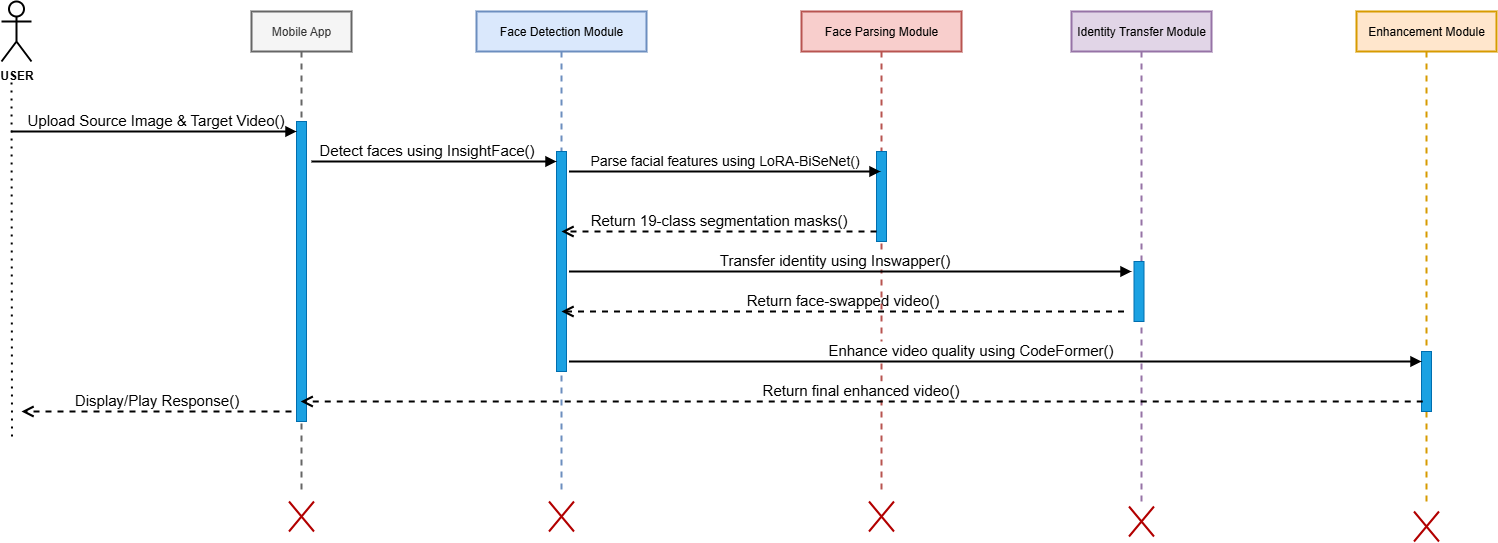

The diagram above was exported from draw.io. Its source (the exported page's mxGraphModel, read from the mxfile embedded in the PNG):
<mxGraphModel dx="2279" dy="820" grid="1" gridSize="10" guides="1" tooltips="1" connect="1" arrows="1" fold="1" page="1" pageScale="1" pageWidth="850" pageHeight="1100" math="0" shadow="0">
  <root>
    <mxCell id="0" />
    <mxCell id="1" parent="0" />
    <mxCell id="aM9ryv3xv72pqoxQDRHE-1" value="Mobile App" style="shape=umlLifeline;perimeter=lifelinePerimeter;whiteSpace=wrap;html=1;container=0;dropTarget=0;collapsible=0;recursiveResize=0;outlineConnect=0;portConstraint=eastwest;newEdgeStyle={&quot;edgeStyle&quot;:&quot;elbowEdgeStyle&quot;,&quot;elbow&quot;:&quot;vertical&quot;,&quot;curved&quot;:0,&quot;rounded&quot;:0};strokeWidth=2;fillColor=#f5f5f5;strokeColor=#666666;fontColor=#333333;" parent="1" vertex="1">
      <mxGeometry x="30" y="40" width="100" height="480" as="geometry" />
    </mxCell>
    <mxCell id="aM9ryv3xv72pqoxQDRHE-2" value="" style="html=1;points=[];perimeter=orthogonalPerimeter;outlineConnect=0;targetShapes=umlLifeline;portConstraint=eastwest;newEdgeStyle={&quot;edgeStyle&quot;:&quot;elbowEdgeStyle&quot;,&quot;elbow&quot;:&quot;vertical&quot;,&quot;curved&quot;:0,&quot;rounded&quot;:0};fillColor=#1ba1e2;strokeColor=#006EAF;fontColor=#ffffff;" parent="aM9ryv3xv72pqoxQDRHE-1" vertex="1">
      <mxGeometry x="45" y="110" width="10" height="300" as="geometry" />
    </mxCell>
    <mxCell id="aM9ryv3xv72pqoxQDRHE-5" value="Face Detection Module" style="shape=umlLifeline;perimeter=lifelinePerimeter;whiteSpace=wrap;html=1;container=0;dropTarget=0;collapsible=0;recursiveResize=0;outlineConnect=0;portConstraint=eastwest;newEdgeStyle={&quot;edgeStyle&quot;:&quot;elbowEdgeStyle&quot;,&quot;elbow&quot;:&quot;vertical&quot;,&quot;curved&quot;:0,&quot;rounded&quot;:0};strokeWidth=2;fillColor=#dae8fc;strokeColor=#6c8ebf;size=40;" parent="1" vertex="1">
      <mxGeometry x="255" y="40" width="170" height="480" as="geometry" />
    </mxCell>
    <mxCell id="aM9ryv3xv72pqoxQDRHE-6" value="" style="html=1;points=[];perimeter=orthogonalPerimeter;outlineConnect=0;targetShapes=umlLifeline;portConstraint=eastwest;newEdgeStyle={&quot;edgeStyle&quot;:&quot;elbowEdgeStyle&quot;,&quot;elbow&quot;:&quot;vertical&quot;,&quot;curved&quot;:0,&quot;rounded&quot;:0};fillColor=#1ba1e2;fontColor=#ffffff;strokeColor=#006EAF;" parent="aM9ryv3xv72pqoxQDRHE-5" vertex="1">
      <mxGeometry x="80" y="140" width="10" height="220" as="geometry" />
    </mxCell>
    <mxCell id="aM9ryv3xv72pqoxQDRHE-9" value="&lt;font style=&quot;font-size: 15px;&quot;&gt;Detect faces using InsightFace()&lt;/font&gt;" style="html=1;verticalAlign=bottom;endArrow=block;edgeStyle=elbowEdgeStyle;elbow=vertical;curved=0;rounded=0;strokeWidth=2;" parent="1" edge="1">
      <mxGeometry x="-0.0588" relative="1" as="geometry">
        <mxPoint x="90" y="190" as="sourcePoint" />
        <Array as="points">
          <mxPoint x="190" y="190" />
        </Array>
        <mxPoint x="335" y="190" as="targetPoint" />
        <mxPoint as="offset" />
      </mxGeometry>
    </mxCell>
    <mxCell id="2mheCRTlxpJJjSgNQ_9J-1" value="&lt;b&gt;USER&lt;/b&gt;" style="shape=umlActor;verticalLabelPosition=bottom;verticalAlign=top;html=1;outlineConnect=0;strokeWidth=2;fillColor=none;strokeColor=default;fontColor=#000000;" parent="1" vertex="1">
      <mxGeometry x="-220" y="30" width="30" height="60" as="geometry" />
    </mxCell>
    <mxCell id="2mheCRTlxpJJjSgNQ_9J-9" value="" style="endArrow=none;dashed=1;html=1;dashPattern=1 3;strokeWidth=2;rounded=0;" parent="1" edge="1">
      <mxGeometry width="50" height="50" relative="1" as="geometry">
        <mxPoint x="-209.5" y="465" as="sourcePoint" />
        <mxPoint x="-210" y="105" as="targetPoint" />
      </mxGeometry>
    </mxCell>
    <mxCell id="2mheCRTlxpJJjSgNQ_9J-11" value="&lt;font style=&quot;font-size: 15px;&quot;&gt;Upload Source Image &amp;amp; Target Video()&lt;/font&gt;" style="html=1;verticalAlign=bottom;endArrow=block;edgeStyle=elbowEdgeStyle;elbow=horizontal;curved=0;rounded=0;strokeWidth=2;" parent="1" edge="1" target="aM9ryv3xv72pqoxQDRHE-2">
      <mxGeometry x="0.0119" relative="1" as="geometry">
        <mxPoint x="-210" y="160" as="sourcePoint" />
        <Array as="points">
          <mxPoint x="-5.5" y="160" />
        </Array>
        <mxPoint x="69.5" y="160" as="targetPoint" />
        <mxPoint as="offset" />
      </mxGeometry>
    </mxCell>
    <mxCell id="2mheCRTlxpJJjSgNQ_9J-17" value="" style="shape=umlDestroy;whiteSpace=wrap;html=1;strokeWidth=2;targetShapes=umlLifeline;fillColor=#e51400;fontColor=#ffffff;strokeColor=#B20000;" parent="1" vertex="1">
      <mxGeometry x="67.5" y="530" width="25" height="30" as="geometry" />
    </mxCell>
    <mxCell id="2mheCRTlxpJJjSgNQ_9J-18" value="" style="shape=umlDestroy;whiteSpace=wrap;html=1;strokeWidth=2;targetShapes=umlLifeline;fillColor=#e51400;fontColor=#ffffff;strokeColor=#B20000;" parent="1" vertex="1">
      <mxGeometry x="327.5" y="530" width="25" height="30" as="geometry" />
    </mxCell>
    <mxCell id="2mheCRTlxpJJjSgNQ_9J-19" value="" style="shape=umlDestroy;whiteSpace=wrap;html=1;strokeWidth=2;targetShapes=umlLifeline;fillColor=#e51400;fontColor=#ffffff;strokeColor=#B20000;" parent="1" vertex="1">
      <mxGeometry x="647.5" y="530" width="25" height="30" as="geometry" />
    </mxCell>
    <mxCell id="yAlvxwOLW6XJSyU8VKwl-4" value="Identity Transfer Module" style="shape=umlLifeline;perimeter=lifelinePerimeter;whiteSpace=wrap;html=1;container=0;dropTarget=0;collapsible=0;recursiveResize=0;outlineConnect=0;portConstraint=eastwest;newEdgeStyle={&quot;edgeStyle&quot;:&quot;elbowEdgeStyle&quot;,&quot;elbow&quot;:&quot;vertical&quot;,&quot;curved&quot;:0,&quot;rounded&quot;:0};strokeWidth=2;fillColor=#e1d5e7;strokeColor=#9673a6;" parent="1" vertex="1">
      <mxGeometry x="850" y="40" width="140" height="490" as="geometry" />
    </mxCell>
    <mxCell id="yAlvxwOLW6XJSyU8VKwl-5" value="" style="html=1;points=[];perimeter=orthogonalPerimeter;outlineConnect=0;targetShapes=umlLifeline;portConstraint=eastwest;newEdgeStyle={&quot;edgeStyle&quot;:&quot;elbowEdgeStyle&quot;,&quot;elbow&quot;:&quot;vertical&quot;,&quot;curved&quot;:0,&quot;rounded&quot;:0};fillColor=#1ba1e2;fontColor=#ffffff;strokeColor=#006EAF;" parent="yAlvxwOLW6XJSyU8VKwl-4" vertex="1">
      <mxGeometry x="62.5" y="250" width="10" height="60" as="geometry" />
    </mxCell>
    <mxCell id="yAlvxwOLW6XJSyU8VKwl-7" value="" style="shape=umlDestroy;whiteSpace=wrap;html=1;strokeWidth=2;targetShapes=umlLifeline;fillColor=#e51400;fontColor=#ffffff;strokeColor=#B20000;" parent="1" vertex="1">
      <mxGeometry x="907.5" y="535" width="25" height="30" as="geometry" />
    </mxCell>
    <mxCell id="yAlvxwOLW6XJSyU8VKwl-6" value="&lt;font style=&quot;font-size: 15px;&quot;&gt;Return face-swapped video()&lt;/font&gt;" style="html=1;verticalAlign=bottom;endArrow=open;dashed=1;endSize=8;edgeStyle=elbowEdgeStyle;elbow=vertical;curved=0;rounded=0;strokeWidth=2;" parent="1" edge="1">
      <mxGeometry relative="1" as="geometry">
        <mxPoint x="340" y="340" as="targetPoint" />
        <Array as="points">
          <mxPoint x="650" y="340" />
        </Array>
        <mxPoint x="902.5" y="340" as="sourcePoint" />
        <mxPoint as="offset" />
      </mxGeometry>
    </mxCell>
    <mxCell id="yAlvxwOLW6XJSyU8VKwl-12" value="Face Parsing Module" style="shape=umlLifeline;perimeter=lifelinePerimeter;whiteSpace=wrap;html=1;container=0;dropTarget=0;collapsible=0;recursiveResize=0;outlineConnect=0;portConstraint=eastwest;newEdgeStyle={&quot;edgeStyle&quot;:&quot;elbowEdgeStyle&quot;,&quot;elbow&quot;:&quot;vertical&quot;,&quot;curved&quot;:0,&quot;rounded&quot;:0};strokeWidth=2;fillColor=#f8cecc;strokeColor=#b85450;size=40;" parent="1" vertex="1">
      <mxGeometry x="580" y="40" width="160" height="480" as="geometry" />
    </mxCell>
    <mxCell id="yAlvxwOLW6XJSyU8VKwl-13" value="" style="html=1;points=[];perimeter=orthogonalPerimeter;outlineConnect=0;targetShapes=umlLifeline;portConstraint=eastwest;newEdgeStyle={&quot;edgeStyle&quot;:&quot;elbowEdgeStyle&quot;,&quot;elbow&quot;:&quot;vertical&quot;,&quot;curved&quot;:0,&quot;rounded&quot;:0};fillColor=#1ba1e2;fontColor=#ffffff;strokeColor=#006EAF;" parent="yAlvxwOLW6XJSyU8VKwl-12" vertex="1">
      <mxGeometry x="75" y="140" width="10" height="90" as="geometry" />
    </mxCell>
    <mxCell id="yAlvxwOLW6XJSyU8VKwl-17" value="&lt;div&gt;&lt;font style=&quot;font-size: 14px;&quot;&gt;Parse facial features using LoRA-BiSeNet()&lt;/font&gt;&lt;br&gt;&lt;/div&gt;" style="html=1;verticalAlign=bottom;endArrow=block;edgeStyle=elbowEdgeStyle;elbow=vertical;curved=0;rounded=0;strokeWidth=2;" parent="1" target="yAlvxwOLW6XJSyU8VKwl-12" edge="1">
      <mxGeometry x="-0.0087" relative="1" as="geometry">
        <mxPoint x="347.5" y="200" as="sourcePoint" />
        <Array as="points">
          <mxPoint x="447.5" y="200" />
        </Array>
        <mxPoint x="635" y="200" as="targetPoint" />
        <mxPoint x="1" as="offset" />
      </mxGeometry>
    </mxCell>
    <mxCell id="RXvPa_SirFt1yzPACRh1-1" value="Enhancement Module" style="shape=umlLifeline;perimeter=lifelinePerimeter;whiteSpace=wrap;html=1;container=0;dropTarget=0;collapsible=0;recursiveResize=0;outlineConnect=0;portConstraint=eastwest;newEdgeStyle={&quot;edgeStyle&quot;:&quot;elbowEdgeStyle&quot;,&quot;elbow&quot;:&quot;vertical&quot;,&quot;curved&quot;:0,&quot;rounded&quot;:0};strokeWidth=2;fillColor=#ffe6cc;strokeColor=#d79b00;" parent="1" vertex="1">
      <mxGeometry x="1135" y="40" width="140" height="490" as="geometry" />
    </mxCell>
    <mxCell id="RXvPa_SirFt1yzPACRh1-2" value="" style="html=1;points=[];perimeter=orthogonalPerimeter;outlineConnect=0;targetShapes=umlLifeline;portConstraint=eastwest;newEdgeStyle={&quot;edgeStyle&quot;:&quot;elbowEdgeStyle&quot;,&quot;elbow&quot;:&quot;vertical&quot;,&quot;curved&quot;:0,&quot;rounded&quot;:0};fillColor=#1ba1e2;fontColor=#ffffff;strokeColor=#006EAF;" parent="RXvPa_SirFt1yzPACRh1-1" vertex="1">
      <mxGeometry x="65" y="340" width="10" height="60" as="geometry" />
    </mxCell>
    <mxCell id="RXvPa_SirFt1yzPACRh1-3" value="&lt;font style=&quot;font-size: 15px;&quot;&gt;Display/Play Response()&lt;/font&gt;" style="html=1;verticalAlign=bottom;endArrow=open;dashed=1;endSize=8;edgeStyle=elbowEdgeStyle;elbow=vertical;curved=0;rounded=0;strokeWidth=2;" parent="1" edge="1">
      <mxGeometry relative="1" as="geometry">
        <mxPoint x="-200" y="440" as="targetPoint" />
        <Array as="points">
          <mxPoint x="-60" y="440" />
        </Array>
        <mxPoint x="70" y="440" as="sourcePoint" />
        <mxPoint as="offset" />
      </mxGeometry>
    </mxCell>
    <mxCell id="RXvPa_SirFt1yzPACRh1-5" value="&lt;font style=&quot;font-size: 15px;&quot;&gt;Return 19-class segmentation masks()&lt;/font&gt;" style="html=1;verticalAlign=bottom;endArrow=open;dashed=1;endSize=8;edgeStyle=elbowEdgeStyle;elbow=horizontal;curved=0;rounded=0;strokeWidth=2;" parent="1" edge="1" source="yAlvxwOLW6XJSyU8VKwl-13">
      <mxGeometry relative="1" as="geometry">
        <mxPoint x="340" y="260" as="targetPoint" />
        <Array as="points">
          <mxPoint x="470" y="260" />
        </Array>
        <mxPoint x="620" y="260" as="sourcePoint" />
        <mxPoint as="offset" />
      </mxGeometry>
    </mxCell>
    <mxCell id="RXvPa_SirFt1yzPACRh1-6" value="&lt;div&gt;&lt;font style=&quot;font-size: 15px;&quot;&gt;Transfer identity using Inswapper()&lt;/font&gt;&lt;br&gt;&lt;/div&gt;" style="html=1;verticalAlign=bottom;endArrow=block;edgeStyle=elbowEdgeStyle;elbow=vertical;curved=0;rounded=0;strokeWidth=2;" parent="1" edge="1">
      <mxGeometry x="-0.0588" relative="1" as="geometry">
        <mxPoint x="347.5" y="300" as="sourcePoint" />
        <Array as="points">
          <mxPoint x="447.5" y="300" />
        </Array>
        <mxPoint x="910" y="300" as="targetPoint" />
        <mxPoint as="offset" />
      </mxGeometry>
    </mxCell>
    <mxCell id="RXvPa_SirFt1yzPACRh1-7" value="" style="shape=umlDestroy;whiteSpace=wrap;html=1;strokeWidth=2;targetShapes=umlLifeline;fillColor=#e51400;fontColor=#ffffff;strokeColor=#B20000;" parent="1" vertex="1">
      <mxGeometry x="1192.5" y="540" width="25" height="30" as="geometry" />
    </mxCell>
    <mxCell id="RXvPa_SirFt1yzPACRh1-8" value="&lt;div&gt;&lt;font style=&quot;font-size: 15px;&quot;&gt;Enhance video quality using CodeFormer()&lt;/font&gt;&lt;br&gt;&lt;/div&gt;" style="html=1;verticalAlign=bottom;endArrow=block;edgeStyle=elbowEdgeStyle;elbow=vertical;curved=0;rounded=0;strokeWidth=2;" parent="1" target="RXvPa_SirFt1yzPACRh1-2" edge="1">
      <mxGeometry x="-0.0588" relative="1" as="geometry">
        <mxPoint x="347.5" y="390" as="sourcePoint" />
        <Array as="points">
          <mxPoint x="447.5" y="390" />
        </Array>
        <mxPoint x="1190" y="390" as="targetPoint" />
        <mxPoint as="offset" />
      </mxGeometry>
    </mxCell>
    <mxCell id="RXvPa_SirFt1yzPACRh1-10" value="&lt;font style=&quot;font-size: 15px;&quot;&gt;Return final enhanced video()&lt;/font&gt;" style="html=1;verticalAlign=bottom;endArrow=open;dashed=1;endSize=8;edgeStyle=elbowEdgeStyle;elbow=vertical;curved=0;rounded=0;strokeWidth=2;" parent="1" target="aM9ryv3xv72pqoxQDRHE-1" edge="1">
      <mxGeometry relative="1" as="geometry">
        <mxPoint x="638.75" y="430" as="targetPoint" />
        <Array as="points">
          <mxPoint x="948.75" y="430" />
        </Array>
        <mxPoint x="1201.25" y="430" as="sourcePoint" />
        <mxPoint as="offset" />
      </mxGeometry>
    </mxCell>
  </root>
</mxGraphModel>